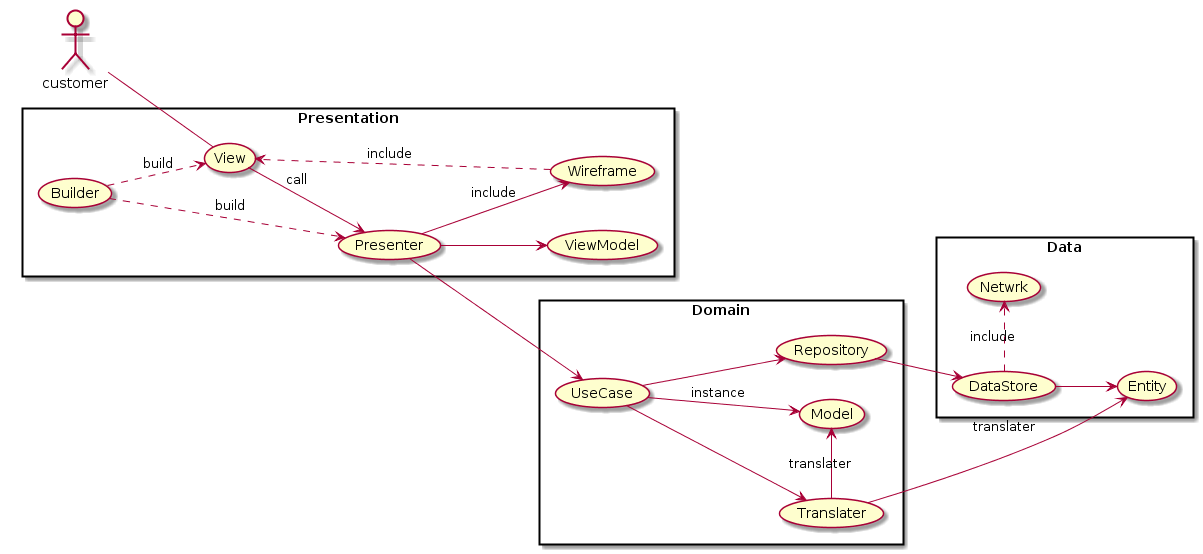

The diagram above was rendered by PlantUML. Its source (embedded in the PNG):
@startuml
left to right direction
skinparam packageStyle rectangle
actor customer

rectangle Presentation {
  customer - (View)
  (View) --> (Presenter) : call
  (Builder) ..> (Presenter) : build
  (Builder) ..> (View) : build
  (Presenter) --> (Wireframe) : include
  (Presenter) --> (ViewModel)
  (Wireframe) ..> (View) : include
}

rectangle Domain {
  (Presenter) -> (UseCase)
  (UseCase) --> (Repository) 
  (UseCase) --> (Translater)
  (UseCase) --> (Model) : instance
  (Translater) -> (Model) : translater
}

rectangle Data {
  (Repository) -> (DataStore)
  (DataStore) --> (Entity)
  (DataStore) .> (Netwrk) : include
  (Translater) -> (Entity) : translater
}
@enduml